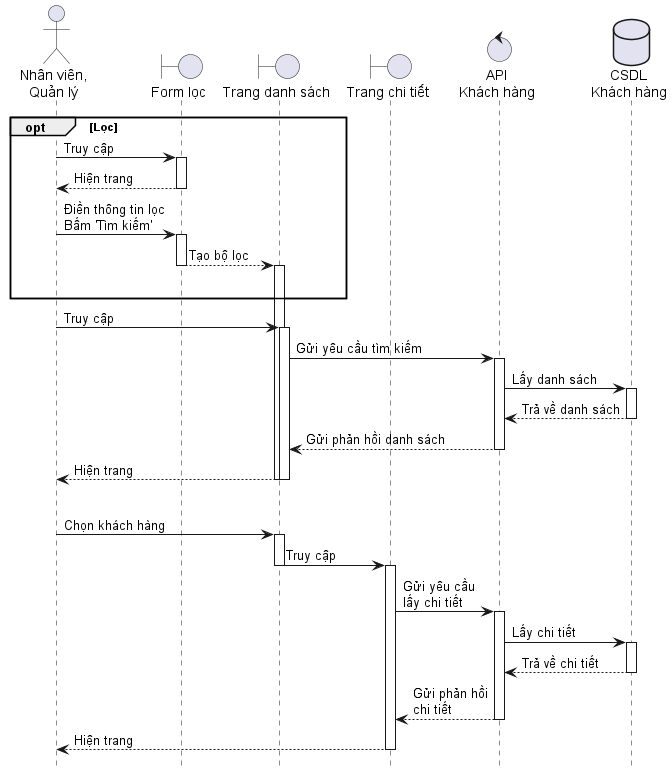

The diagram above was rendered by PlantUML. Its source (embedded in the PNG):
@startuml ClientFilter
hide footbox

actor User as "Nhân viên,\nQuản lý"
boundary FilterPage as "Form lọc"
boundary ListPage as "Trang danh sách"
boundary DetailsPage as "Trang chi tiết"
control API as "API\nKhách hàng"
database Database as "CSDL\nKhách hàng"

opt Lọc
    User -> FilterPage ++ : Truy cập
    FilterPage --> User -- : Hiện trang
    User -> FilterPage ++ : Điền thông tin lọc\nBấm 'Tìm kiếm'
    FilterPage --> ListPage --++ : Tạo bộ lọc
    |||
end

User -> ListPage ++ : Truy cập
ListPage -> API ++ : Gửi yêu cầu tìm kiếm
API -> Database ++ : Lấy danh sách
Database --> API -- : Trả về danh sách
API --> ListPage -- : Gửi phản hồi danh sách
ListPage --> User -- : Hiện trang
deactivate ListPage

|||

User -> ListPage ++ : Chọn khách hàng
ListPage -> DetailsPage --++ : Truy cập
DetailsPage -> API ++ : Gửi yêu cầu\nlấy chi tiết
API -> Database ++ : Lấy chi tiết
Database --> API -- : Trả về chi tiết
API --> DetailsPage -- : Gửi phản hồi\nchi tiết
DetailsPage --> User -- : Hiện trang

@enduml